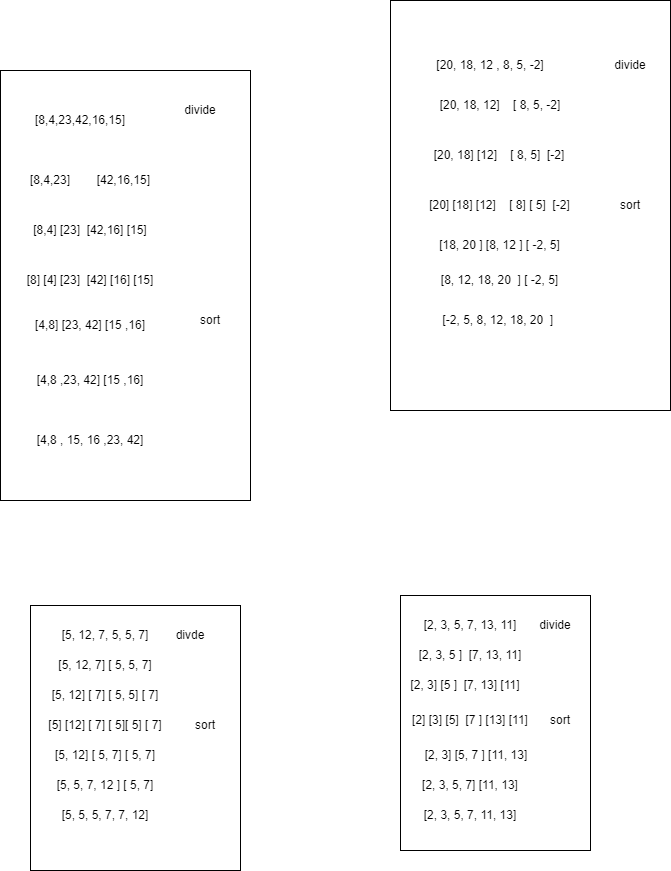

The diagram above was exported from draw.io. Its source (the exported page's mxGraphModel, read from the mxfile embedded in the PNG):
<mxGraphModel dx="783" dy="826" grid="1" gridSize="10" guides="1" tooltips="1" connect="1" arrows="1" fold="1" page="1" pageScale="1" pageWidth="827" pageHeight="1169" math="0" shadow="0">
  <root>
    <mxCell id="0" />
    <mxCell id="1" parent="0" />
    <mxCell id="zcQgSyrp-32YTPunwP44-79" value="" style="rounded=0;whiteSpace=wrap;html=1;fontFamily=Helvetica;fontSize=12;fontColor=default;strokeColor=default;fillColor=default;" vertex="1" parent="1">
      <mxGeometry x="450" y="645" width="190" height="255" as="geometry" />
    </mxCell>
    <mxCell id="zcQgSyrp-32YTPunwP44-67" value="" style="rounded=0;whiteSpace=wrap;html=1;fontFamily=Helvetica;fontSize=12;fontColor=default;strokeColor=default;fillColor=default;" vertex="1" parent="1">
      <mxGeometry x="80" y="655" width="210" height="265" as="geometry" />
    </mxCell>
    <mxCell id="zcQgSyrp-32YTPunwP44-28" value="" style="rounded=0;whiteSpace=wrap;html=1;" vertex="1" parent="1">
      <mxGeometry x="440" y="50" width="280" height="410" as="geometry" />
    </mxCell>
    <mxCell id="zcQgSyrp-32YTPunwP44-16" value="" style="rounded=0;whiteSpace=wrap;html=1;" vertex="1" parent="1">
      <mxGeometry x="50" y="120" width="250" height="430" as="geometry" />
    </mxCell>
    <mxCell id="zcQgSyrp-32YTPunwP44-1" value="[8,4,23,42,16,15]" style="text;html=1;strokeColor=none;fillColor=none;align=center;verticalAlign=middle;whiteSpace=wrap;rounded=0;" vertex="1" parent="1">
      <mxGeometry x="60" y="140" width="140" height="60" as="geometry" />
    </mxCell>
    <mxCell id="zcQgSyrp-32YTPunwP44-2" value="[8,4,23]&amp;nbsp; &amp;nbsp; &amp;nbsp; &amp;nbsp; [42,16,15]" style="text;html=1;strokeColor=none;fillColor=none;align=center;verticalAlign=middle;whiteSpace=wrap;rounded=0;" vertex="1" parent="1">
      <mxGeometry x="70" y="200" width="140" height="60" as="geometry" />
    </mxCell>
    <mxCell id="zcQgSyrp-32YTPunwP44-3" value="[8,4] [23]&amp;nbsp; [42,16] [15]" style="text;html=1;strokeColor=none;fillColor=none;align=center;verticalAlign=middle;whiteSpace=wrap;rounded=0;" vertex="1" parent="1">
      <mxGeometry x="70" y="250" width="140" height="60" as="geometry" />
    </mxCell>
    <mxCell id="zcQgSyrp-32YTPunwP44-4" value="[8] [4] [23]&amp;nbsp; [42] [16] [15]" style="text;html=1;strokeColor=none;fillColor=none;align=center;verticalAlign=middle;whiteSpace=wrap;rounded=0;" vertex="1" parent="1">
      <mxGeometry x="70" y="300" width="140" height="60" as="geometry" />
    </mxCell>
    <mxCell id="zcQgSyrp-32YTPunwP44-5" value="[4,8] [23, 42] [15 ,16]" style="text;html=1;strokeColor=none;fillColor=none;align=center;verticalAlign=middle;whiteSpace=wrap;rounded=0;" vertex="1" parent="1">
      <mxGeometry x="70" y="345" width="140" height="60" as="geometry" />
    </mxCell>
    <mxCell id="zcQgSyrp-32YTPunwP44-7" value="[4,8 ,23, 42] [15 ,16]" style="text;html=1;strokeColor=none;fillColor=none;align=center;verticalAlign=middle;whiteSpace=wrap;rounded=0;" vertex="1" parent="1">
      <mxGeometry x="70" y="400" width="140" height="60" as="geometry" />
    </mxCell>
    <mxCell id="zcQgSyrp-32YTPunwP44-8" value="[4,8 , 15, 16 ,23, 42]" style="text;html=1;strokeColor=none;fillColor=none;align=center;verticalAlign=middle;whiteSpace=wrap;rounded=0;" vertex="1" parent="1">
      <mxGeometry x="70" y="460" width="140" height="60" as="geometry" />
    </mxCell>
    <mxCell id="zcQgSyrp-32YTPunwP44-9" value="divide" style="text;html=1;strokeColor=none;fillColor=none;align=center;verticalAlign=middle;whiteSpace=wrap;rounded=0;" vertex="1" parent="1">
      <mxGeometry x="220" y="145" width="60" height="30" as="geometry" />
    </mxCell>
    <mxCell id="zcQgSyrp-32YTPunwP44-11" value="sort" style="text;html=1;strokeColor=none;fillColor=none;align=center;verticalAlign=middle;whiteSpace=wrap;rounded=0;" vertex="1" parent="1">
      <mxGeometry x="230" y="355" width="60" height="30" as="geometry" />
    </mxCell>
    <mxCell id="zcQgSyrp-32YTPunwP44-17" value="[20, 18, 12 , 8, 5, -2]" style="text;html=1;strokeColor=none;fillColor=none;align=center;verticalAlign=middle;whiteSpace=wrap;rounded=0;" vertex="1" parent="1">
      <mxGeometry x="480" y="100" width="120" height="30" as="geometry" />
    </mxCell>
    <mxCell id="zcQgSyrp-32YTPunwP44-18" value="[20, 18, 12]&amp;nbsp; &amp;nbsp; [ 8, 5, -2]" style="text;html=1;strokeColor=none;fillColor=none;align=center;verticalAlign=middle;whiteSpace=wrap;rounded=0;" vertex="1" parent="1">
      <mxGeometry x="480" y="140" width="140" height="30" as="geometry" />
    </mxCell>
    <mxCell id="zcQgSyrp-32YTPunwP44-19" value="[20, 18] [12]&amp;nbsp; &amp;nbsp; [ 8, 5]&amp;nbsp; [-2]" style="text;html=1;strokeColor=none;fillColor=none;align=center;verticalAlign=middle;whiteSpace=wrap;rounded=0;" vertex="1" parent="1">
      <mxGeometry x="479" y="190" width="140" height="30" as="geometry" />
    </mxCell>
    <mxCell id="zcQgSyrp-32YTPunwP44-20" value="[20] [18] [12]&amp;nbsp; &amp;nbsp; [ 8] [ 5]&amp;nbsp; [-2]" style="text;html=1;strokeColor=none;fillColor=none;align=center;verticalAlign=middle;whiteSpace=wrap;rounded=0;" vertex="1" parent="1">
      <mxGeometry x="465.5" y="240" width="169" height="30" as="geometry" />
    </mxCell>
    <mxCell id="zcQgSyrp-32YTPunwP44-22" value="[18, 20 ] [8, 12 ] [ -2, 5]" style="text;html=1;strokeColor=none;fillColor=none;align=center;verticalAlign=middle;whiteSpace=wrap;rounded=0;" vertex="1" parent="1">
      <mxGeometry x="465.5" y="280" width="169" height="30" as="geometry" />
    </mxCell>
    <mxCell id="zcQgSyrp-32YTPunwP44-23" value="[8, 12, 18, 20&amp;nbsp; ] [ -2, 5]" style="text;html=1;strokeColor=none;fillColor=none;align=center;verticalAlign=middle;whiteSpace=wrap;rounded=0;" vertex="1" parent="1">
      <mxGeometry x="465.5" y="315" width="169" height="30" as="geometry" />
    </mxCell>
    <mxCell id="zcQgSyrp-32YTPunwP44-24" value="[-2, 5, 8, 12, 18, 20&amp;nbsp; ]&amp;nbsp;" style="text;html=1;strokeColor=none;fillColor=none;align=center;verticalAlign=middle;whiteSpace=wrap;rounded=0;" vertex="1" parent="1">
      <mxGeometry x="465.5" y="355" width="169" height="30" as="geometry" />
    </mxCell>
    <mxCell id="zcQgSyrp-32YTPunwP44-25" value="divide" style="text;html=1;strokeColor=none;fillColor=none;align=center;verticalAlign=middle;whiteSpace=wrap;rounded=0;" vertex="1" parent="1">
      <mxGeometry x="650" y="100" width="60" height="30" as="geometry" />
    </mxCell>
    <mxCell id="zcQgSyrp-32YTPunwP44-26" value="sort" style="text;html=1;strokeColor=none;fillColor=none;align=center;verticalAlign=middle;whiteSpace=wrap;rounded=0;" vertex="1" parent="1">
      <mxGeometry x="650" y="240" width="60" height="30" as="geometry" />
    </mxCell>
    <mxCell id="zcQgSyrp-32YTPunwP44-57" value="[5, 12, 7, 5, 5, 7]" style="text;html=1;strokeColor=none;fillColor=none;align=center;verticalAlign=middle;whiteSpace=wrap;rounded=0;fontFamily=Helvetica;fontSize=12;fontColor=default;" vertex="1" parent="1">
      <mxGeometry x="100" y="670" width="110" height="30" as="geometry" />
    </mxCell>
    <mxCell id="zcQgSyrp-32YTPunwP44-58" value="[5, 12, 7] [ 5, 5, 7]" style="text;html=1;strokeColor=none;fillColor=none;align=center;verticalAlign=middle;whiteSpace=wrap;rounded=0;fontFamily=Helvetica;fontSize=12;fontColor=default;" vertex="1" parent="1">
      <mxGeometry x="100" y="700" width="110" height="30" as="geometry" />
    </mxCell>
    <mxCell id="zcQgSyrp-32YTPunwP44-59" value="[5, 12] [ 7] [ 5, 5] [ 7]" style="text;html=1;strokeColor=none;fillColor=none;align=center;verticalAlign=middle;whiteSpace=wrap;rounded=0;fontFamily=Helvetica;fontSize=12;fontColor=default;" vertex="1" parent="1">
      <mxGeometry x="100" y="730" width="110" height="30" as="geometry" />
    </mxCell>
    <mxCell id="zcQgSyrp-32YTPunwP44-60" value="[5] [12] [ 7] [ 5][ 5] [ 7]" style="text;html=1;strokeColor=none;fillColor=none;align=center;verticalAlign=middle;whiteSpace=wrap;rounded=0;fontFamily=Helvetica;fontSize=12;fontColor=default;" vertex="1" parent="1">
      <mxGeometry x="85" y="760" width="140" height="30" as="geometry" />
    </mxCell>
    <mxCell id="zcQgSyrp-32YTPunwP44-61" value="[5, 12] [ 5, 7] [ 5, 7]" style="text;html=1;strokeColor=none;fillColor=none;align=center;verticalAlign=middle;whiteSpace=wrap;rounded=0;fontFamily=Helvetica;fontSize=12;fontColor=default;" vertex="1" parent="1">
      <mxGeometry x="85" y="790" width="140" height="30" as="geometry" />
    </mxCell>
    <mxCell id="zcQgSyrp-32YTPunwP44-62" value="[5, 5, 7, 12 ] [ 5, 7]" style="text;html=1;strokeColor=none;fillColor=none;align=center;verticalAlign=middle;whiteSpace=wrap;rounded=0;fontFamily=Helvetica;fontSize=12;fontColor=default;" vertex="1" parent="1">
      <mxGeometry x="85" y="820" width="140" height="30" as="geometry" />
    </mxCell>
    <mxCell id="zcQgSyrp-32YTPunwP44-63" value="[5, 5, 5, 7, 7, 12]" style="text;html=1;strokeColor=none;fillColor=none;align=center;verticalAlign=middle;whiteSpace=wrap;rounded=0;fontFamily=Helvetica;fontSize=12;fontColor=default;" vertex="1" parent="1">
      <mxGeometry x="85" y="850" width="140" height="30" as="geometry" />
    </mxCell>
    <mxCell id="zcQgSyrp-32YTPunwP44-64" value="divde" style="text;html=1;strokeColor=none;fillColor=none;align=center;verticalAlign=middle;whiteSpace=wrap;rounded=0;fontFamily=Helvetica;fontSize=12;fontColor=default;" vertex="1" parent="1">
      <mxGeometry x="210" y="670" width="60" height="30" as="geometry" />
    </mxCell>
    <mxCell id="zcQgSyrp-32YTPunwP44-65" value="sort" style="text;html=1;strokeColor=none;fillColor=none;align=center;verticalAlign=middle;whiteSpace=wrap;rounded=0;fontFamily=Helvetica;fontSize=12;fontColor=default;" vertex="1" parent="1">
      <mxGeometry x="225" y="760" width="60" height="30" as="geometry" />
    </mxCell>
    <mxCell id="zcQgSyrp-32YTPunwP44-68" value="[2, 3, 5, 7, 13, 11]" style="text;html=1;strokeColor=none;fillColor=none;align=center;verticalAlign=middle;whiteSpace=wrap;rounded=0;fontFamily=Helvetica;fontSize=12;fontColor=default;" vertex="1" parent="1">
      <mxGeometry x="460" y="660" width="120" height="30" as="geometry" />
    </mxCell>
    <mxCell id="zcQgSyrp-32YTPunwP44-69" value="[2, 3, 5 ]&amp;nbsp; [7, 13, 11]" style="text;html=1;strokeColor=none;fillColor=none;align=center;verticalAlign=middle;whiteSpace=wrap;rounded=0;fontFamily=Helvetica;fontSize=12;fontColor=default;" vertex="1" parent="1">
      <mxGeometry x="460" y="690" width="120" height="30" as="geometry" />
    </mxCell>
    <mxCell id="zcQgSyrp-32YTPunwP44-70" value="[2, 3] [5 ]&amp;nbsp; [7, 13] [11]" style="text;html=1;strokeColor=none;fillColor=none;align=center;verticalAlign=middle;whiteSpace=wrap;rounded=0;fontFamily=Helvetica;fontSize=12;fontColor=default;" vertex="1" parent="1">
      <mxGeometry x="454.5" y="720" width="120" height="30" as="geometry" />
    </mxCell>
    <mxCell id="zcQgSyrp-32YTPunwP44-71" value="[2] [3] [5]&amp;nbsp; [7 ] [13] [11]" style="text;html=1;strokeColor=none;fillColor=none;align=center;verticalAlign=middle;whiteSpace=wrap;rounded=0;fontFamily=Helvetica;fontSize=12;fontColor=default;" vertex="1" parent="1">
      <mxGeometry x="460" y="750" width="120" height="40" as="geometry" />
    </mxCell>
    <mxCell id="zcQgSyrp-32YTPunwP44-72" value="[2, 3] [5, 7 ] [11, 13]" style="text;html=1;strokeColor=none;fillColor=none;align=center;verticalAlign=middle;whiteSpace=wrap;rounded=0;fontFamily=Helvetica;fontSize=12;fontColor=default;" vertex="1" parent="1">
      <mxGeometry x="465.5" y="790" width="120" height="30" as="geometry" />
    </mxCell>
    <mxCell id="zcQgSyrp-32YTPunwP44-73" value="[2, 3, 5, 7] [11, 13]" style="text;html=1;strokeColor=none;fillColor=none;align=center;verticalAlign=middle;whiteSpace=wrap;rounded=0;fontFamily=Helvetica;fontSize=12;fontColor=default;" vertex="1" parent="1">
      <mxGeometry x="460" y="820" width="120" height="30" as="geometry" />
    </mxCell>
    <mxCell id="zcQgSyrp-32YTPunwP44-74" value="[2, 3, 5, 7, 11, 13]" style="text;html=1;strokeColor=none;fillColor=none;align=center;verticalAlign=middle;whiteSpace=wrap;rounded=0;fontFamily=Helvetica;fontSize=12;fontColor=default;" vertex="1" parent="1">
      <mxGeometry x="460" y="850" width="120" height="30" as="geometry" />
    </mxCell>
    <mxCell id="zcQgSyrp-32YTPunwP44-75" value="divide" style="text;html=1;strokeColor=none;fillColor=none;align=center;verticalAlign=middle;whiteSpace=wrap;rounded=0;fontFamily=Helvetica;fontSize=12;fontColor=default;" vertex="1" parent="1">
      <mxGeometry x="574.5" y="660" width="60" height="30" as="geometry" />
    </mxCell>
    <mxCell id="zcQgSyrp-32YTPunwP44-76" value="sort" style="text;html=1;strokeColor=none;fillColor=none;align=center;verticalAlign=middle;whiteSpace=wrap;rounded=0;fontFamily=Helvetica;fontSize=12;fontColor=default;" vertex="1" parent="1">
      <mxGeometry x="580" y="755" width="60" height="30" as="geometry" />
    </mxCell>
  </root>
</mxGraphModel>